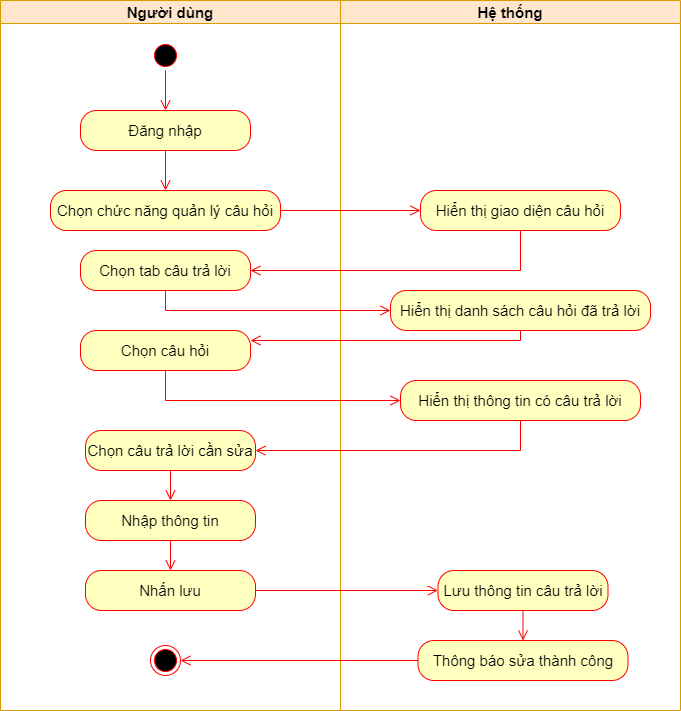

The diagram above was exported from draw.io. Its source (the exported page's mxGraphModel, read from the mxfile embedded in the PNG):
<mxGraphModel dx="1038" dy="121" grid="1" gridSize="10" guides="1" tooltips="1" connect="1" arrows="1" fold="1" page="0" pageScale="1" pageWidth="827" pageHeight="1169" math="0" shadow="0">
  <root>
    <mxCell id="0" />
    <mxCell id="1" parent="0" />
    <mxCell id="XhCzv8s6b1SXEdLyT0VT-1" value="Người dùng" style="swimlane;fillColor=#ffe6cc;strokeColor=#d79b00;fontSize=15;perimeterSpacing=0;rounded=0;shadow=0;glass=0;sketch=0;" vertex="1" parent="1">
      <mxGeometry x="90" y="730" width="340" height="710" as="geometry">
        <mxRectangle x="90" y="730" width="120" height="23" as="alternateBounds" />
      </mxGeometry>
    </mxCell>
    <mxCell id="XhCzv8s6b1SXEdLyT0VT-2" value="" style="ellipse;html=1;shape=startState;fillColor=#000000;strokeColor=#ff0000;fontSize=15;" vertex="1" parent="XhCzv8s6b1SXEdLyT0VT-1">
      <mxGeometry x="150" y="40" width="30" height="30" as="geometry" />
    </mxCell>
    <mxCell id="XhCzv8s6b1SXEdLyT0VT-3" value="" style="edgeStyle=orthogonalEdgeStyle;html=1;verticalAlign=bottom;endArrow=open;endSize=8;strokeColor=#ff0000;rounded=0;fontSize=15;entryX=0.5;entryY=0;entryDx=0;entryDy=0;" edge="1" parent="XhCzv8s6b1SXEdLyT0VT-1" source="XhCzv8s6b1SXEdLyT0VT-2" target="XhCzv8s6b1SXEdLyT0VT-4">
      <mxGeometry relative="1" as="geometry">
        <mxPoint x="190" y="90" as="targetPoint" />
      </mxGeometry>
    </mxCell>
    <mxCell id="XhCzv8s6b1SXEdLyT0VT-4" value="Đăng nhập" style="rounded=1;whiteSpace=wrap;html=1;arcSize=40;fontColor=#000000;fillColor=#ffffc0;strokeColor=#ff0000;fontSize=15;" vertex="1" parent="XhCzv8s6b1SXEdLyT0VT-1">
      <mxGeometry x="80" y="110" width="170" height="40" as="geometry" />
    </mxCell>
    <mxCell id="XhCzv8s6b1SXEdLyT0VT-5" value="Chọn chức năng quản lý câu hỏi" style="rounded=1;whiteSpace=wrap;html=1;arcSize=40;fontColor=#000000;fillColor=#ffffc0;strokeColor=#ff0000;fontSize=15;" vertex="1" parent="XhCzv8s6b1SXEdLyT0VT-1">
      <mxGeometry x="50" y="190" width="230" height="40" as="geometry" />
    </mxCell>
    <mxCell id="XhCzv8s6b1SXEdLyT0VT-6" value="" style="edgeStyle=orthogonalEdgeStyle;html=1;verticalAlign=bottom;endArrow=open;endSize=8;strokeColor=#ff0000;rounded=0;fontSize=15;entryX=0.5;entryY=0;entryDx=0;entryDy=0;exitX=0.5;exitY=1;exitDx=0;exitDy=0;" edge="1" parent="XhCzv8s6b1SXEdLyT0VT-1" source="XhCzv8s6b1SXEdLyT0VT-4" target="XhCzv8s6b1SXEdLyT0VT-5">
      <mxGeometry relative="1" as="geometry">
        <mxPoint x="175" y="120" as="targetPoint" />
        <mxPoint x="130" y="170" as="sourcePoint" />
      </mxGeometry>
    </mxCell>
    <mxCell id="XhCzv8s6b1SXEdLyT0VT-7" value="Chọn tab câu trả lời" style="rounded=1;whiteSpace=wrap;html=1;arcSize=40;fontColor=#000000;fillColor=#ffffc0;strokeColor=#ff0000;fontSize=15;" vertex="1" parent="XhCzv8s6b1SXEdLyT0VT-1">
      <mxGeometry x="80" y="250" width="170" height="40" as="geometry" />
    </mxCell>
    <mxCell id="XhCzv8s6b1SXEdLyT0VT-8" value="Chọn câu hỏi" style="rounded=1;whiteSpace=wrap;html=1;arcSize=40;fontColor=#000000;fillColor=#ffffc0;strokeColor=#ff0000;fontSize=15;" vertex="1" parent="XhCzv8s6b1SXEdLyT0VT-1">
      <mxGeometry x="80" y="330" width="170" height="40" as="geometry" />
    </mxCell>
    <mxCell id="XhCzv8s6b1SXEdLyT0VT-9" value="Chọn câu trả lời cần sửa" style="rounded=1;whiteSpace=wrap;html=1;arcSize=40;fontColor=#000000;fillColor=#ffffc0;strokeColor=#ff0000;fontSize=15;" vertex="1" parent="XhCzv8s6b1SXEdLyT0VT-1">
      <mxGeometry x="85" y="430" width="170" height="40" as="geometry" />
    </mxCell>
    <mxCell id="XhCzv8s6b1SXEdLyT0VT-11" value="" style="ellipse;html=1;shape=endState;fillColor=#000000;strokeColor=#ff0000;fontSize=15;" vertex="1" parent="XhCzv8s6b1SXEdLyT0VT-1">
      <mxGeometry x="150" y="645" width="30" height="30" as="geometry" />
    </mxCell>
    <mxCell id="XhCzv8s6b1SXEdLyT0VT-32" value="Nhập thông tin" style="rounded=1;whiteSpace=wrap;html=1;arcSize=40;fontColor=#000000;fillColor=#ffffc0;strokeColor=#ff0000;fontSize=15;" vertex="1" parent="XhCzv8s6b1SXEdLyT0VT-1">
      <mxGeometry x="85" y="500" width="170" height="40" as="geometry" />
    </mxCell>
    <mxCell id="XhCzv8s6b1SXEdLyT0VT-33" value="" style="edgeStyle=orthogonalEdgeStyle;html=1;verticalAlign=bottom;endArrow=open;endSize=8;strokeColor=#ff0000;rounded=0;fontSize=15;entryX=0.5;entryY=0;entryDx=0;entryDy=0;exitX=0.5;exitY=1;exitDx=0;exitDy=0;" edge="1" parent="XhCzv8s6b1SXEdLyT0VT-1" source="XhCzv8s6b1SXEdLyT0VT-9" target="XhCzv8s6b1SXEdLyT0VT-32">
      <mxGeometry relative="1" as="geometry">
        <mxPoint x="410" y="410" as="targetPoint" />
        <mxPoint x="175" y="380" as="sourcePoint" />
      </mxGeometry>
    </mxCell>
    <mxCell id="XhCzv8s6b1SXEdLyT0VT-34" value="Nhấn lưu" style="rounded=1;whiteSpace=wrap;html=1;arcSize=40;fontColor=#000000;fillColor=#ffffc0;strokeColor=#ff0000;fontSize=15;" vertex="1" parent="XhCzv8s6b1SXEdLyT0VT-1">
      <mxGeometry x="85" y="570" width="170" height="40" as="geometry" />
    </mxCell>
    <mxCell id="YlslZDN_GNpu37GVRirZ-1" value="" style="edgeStyle=orthogonalEdgeStyle;html=1;verticalAlign=bottom;endArrow=open;endSize=8;strokeColor=#ff0000;rounded=0;fontSize=15;exitX=0.5;exitY=1;exitDx=0;exitDy=0;" edge="1" parent="XhCzv8s6b1SXEdLyT0VT-1" source="XhCzv8s6b1SXEdLyT0VT-32" target="XhCzv8s6b1SXEdLyT0VT-34">
      <mxGeometry relative="1" as="geometry">
        <mxPoint x="180" y="510" as="targetPoint" />
        <mxPoint x="180" y="480" as="sourcePoint" />
      </mxGeometry>
    </mxCell>
    <mxCell id="XhCzv8s6b1SXEdLyT0VT-12" value="Hệ thống" style="swimlane;fillColor=#ffe6cc;strokeColor=#d79b00;fontSize=15;" vertex="1" parent="1">
      <mxGeometry x="430" y="730" width="340" height="710" as="geometry" />
    </mxCell>
    <mxCell id="XhCzv8s6b1SXEdLyT0VT-13" value="Hiển thị giao diện câu hỏi" style="rounded=1;whiteSpace=wrap;html=1;arcSize=40;fontColor=#000000;fillColor=#ffffc0;strokeColor=#ff0000;fontSize=15;" vertex="1" parent="XhCzv8s6b1SXEdLyT0VT-12">
      <mxGeometry x="80" y="190" width="200" height="40" as="geometry" />
    </mxCell>
    <mxCell id="XhCzv8s6b1SXEdLyT0VT-14" value="Hiển thị danh sách câu hỏi đã trả lời" style="rounded=1;whiteSpace=wrap;html=1;arcSize=40;fontColor=#000000;fillColor=#ffffc0;strokeColor=#ff0000;fontSize=15;" vertex="1" parent="XhCzv8s6b1SXEdLyT0VT-12">
      <mxGeometry x="50" y="290" width="260" height="40" as="geometry" />
    </mxCell>
    <mxCell id="XhCzv8s6b1SXEdLyT0VT-15" value="Lưu thông tin câu trả lời" style="rounded=1;whiteSpace=wrap;html=1;arcSize=40;fontColor=#000000;fillColor=#ffffc0;strokeColor=#ff0000;fontSize=15;" vertex="1" parent="XhCzv8s6b1SXEdLyT0VT-12">
      <mxGeometry x="97.5" y="570" width="170" height="40" as="geometry" />
    </mxCell>
    <mxCell id="XhCzv8s6b1SXEdLyT0VT-16" value="Thông báo sửa thành công" style="rounded=1;whiteSpace=wrap;html=1;arcSize=40;fontColor=#000000;fillColor=#ffffc0;strokeColor=#ff0000;fontSize=15;" vertex="1" parent="XhCzv8s6b1SXEdLyT0VT-12">
      <mxGeometry x="77.5" y="640" width="210" height="40" as="geometry" />
    </mxCell>
    <mxCell id="XhCzv8s6b1SXEdLyT0VT-20" value="" style="edgeStyle=orthogonalEdgeStyle;html=1;verticalAlign=bottom;endArrow=open;endSize=8;strokeColor=#ff0000;rounded=0;fontSize=15;entryX=0.5;entryY=0;entryDx=0;entryDy=0;exitX=0.5;exitY=1;exitDx=0;exitDy=0;" edge="1" parent="XhCzv8s6b1SXEdLyT0VT-12" source="XhCzv8s6b1SXEdLyT0VT-15" target="XhCzv8s6b1SXEdLyT0VT-16">
      <mxGeometry relative="1" as="geometry">
        <mxPoint x="197.5" y="500" as="targetPoint" />
        <mxPoint x="197.5" y="470" as="sourcePoint" />
      </mxGeometry>
    </mxCell>
    <mxCell id="XhCzv8s6b1SXEdLyT0VT-21" value="Hiển thị thông tin có câu trả lời" style="rounded=1;whiteSpace=wrap;html=1;arcSize=40;fontColor=#000000;fillColor=#ffffc0;strokeColor=#ff0000;fontSize=15;" vertex="1" parent="XhCzv8s6b1SXEdLyT0VT-12">
      <mxGeometry x="60" y="380" width="240" height="40" as="geometry" />
    </mxCell>
    <mxCell id="XhCzv8s6b1SXEdLyT0VT-24" value="" style="edgeStyle=orthogonalEdgeStyle;html=1;verticalAlign=bottom;endArrow=open;endSize=8;strokeColor=#ff0000;rounded=0;fontSize=15;entryX=0;entryY=0.5;entryDx=0;entryDy=0;exitX=1;exitY=0.5;exitDx=0;exitDy=0;" edge="1" parent="1" source="XhCzv8s6b1SXEdLyT0VT-5" target="XhCzv8s6b1SXEdLyT0VT-13">
      <mxGeometry relative="1" as="geometry">
        <mxPoint x="265" y="930" as="targetPoint" />
        <mxPoint x="265" y="890" as="sourcePoint" />
      </mxGeometry>
    </mxCell>
    <mxCell id="XhCzv8s6b1SXEdLyT0VT-25" value="" style="edgeStyle=orthogonalEdgeStyle;html=1;verticalAlign=bottom;endArrow=open;endSize=8;strokeColor=#ff0000;rounded=0;fontSize=15;entryX=1;entryY=0.5;entryDx=0;entryDy=0;exitX=0.5;exitY=1;exitDx=0;exitDy=0;" edge="1" parent="1" source="XhCzv8s6b1SXEdLyT0VT-13" target="XhCzv8s6b1SXEdLyT0VT-7">
      <mxGeometry relative="1" as="geometry">
        <mxPoint x="525" y="950" as="targetPoint" />
        <mxPoint x="380" y="950" as="sourcePoint" />
      </mxGeometry>
    </mxCell>
    <mxCell id="XhCzv8s6b1SXEdLyT0VT-26" value="" style="edgeStyle=orthogonalEdgeStyle;html=1;verticalAlign=bottom;endArrow=open;endSize=8;strokeColor=#ff0000;rounded=0;fontSize=15;entryX=0;entryY=0.5;entryDx=0;entryDy=0;exitX=0.5;exitY=1;exitDx=0;exitDy=0;" edge="1" parent="1" source="XhCzv8s6b1SXEdLyT0VT-7" target="XhCzv8s6b1SXEdLyT0VT-14">
      <mxGeometry relative="1" as="geometry">
        <mxPoint x="350" y="1030" as="targetPoint" />
        <mxPoint x="610" y="970" as="sourcePoint" />
      </mxGeometry>
    </mxCell>
    <mxCell id="XhCzv8s6b1SXEdLyT0VT-27" value="" style="edgeStyle=orthogonalEdgeStyle;html=1;verticalAlign=bottom;endArrow=open;endSize=8;strokeColor=#ff0000;rounded=0;fontSize=15;exitX=0.5;exitY=1;exitDx=0;exitDy=0;entryX=1;entryY=0.25;entryDx=0;entryDy=0;" edge="1" parent="1" source="XhCzv8s6b1SXEdLyT0VT-14" target="XhCzv8s6b1SXEdLyT0VT-8">
      <mxGeometry relative="1" as="geometry">
        <mxPoint x="350" y="1060" as="targetPoint" />
        <mxPoint x="485" y="970" as="sourcePoint" />
      </mxGeometry>
    </mxCell>
    <mxCell id="XhCzv8s6b1SXEdLyT0VT-30" value="" style="edgeStyle=orthogonalEdgeStyle;html=1;verticalAlign=bottom;endArrow=open;endSize=8;strokeColor=#ff0000;rounded=0;fontSize=15;entryX=1;entryY=0.5;entryDx=0;entryDy=0;exitX=0;exitY=0.5;exitDx=0;exitDy=0;" edge="1" parent="1" source="XhCzv8s6b1SXEdLyT0VT-16" target="XhCzv8s6b1SXEdLyT0VT-11">
      <mxGeometry relative="1" as="geometry">
        <mxPoint x="622.5" y="1380" as="targetPoint" />
        <mxPoint x="622.5" y="1350" as="sourcePoint" />
      </mxGeometry>
    </mxCell>
    <mxCell id="XhCzv8s6b1SXEdLyT0VT-10" value="" style="edgeStyle=orthogonalEdgeStyle;html=1;verticalAlign=bottom;endArrow=open;endSize=8;strokeColor=#ff0000;rounded=0;fontSize=15;entryX=0;entryY=0.5;entryDx=0;entryDy=0;exitX=0.5;exitY=1;exitDx=0;exitDy=0;" edge="1" parent="1" source="XhCzv8s6b1SXEdLyT0VT-8" target="XhCzv8s6b1SXEdLyT0VT-21">
      <mxGeometry relative="1" as="geometry">
        <mxPoint x="265" y="930" as="targetPoint" />
        <mxPoint x="240" y="1110" as="sourcePoint" />
      </mxGeometry>
    </mxCell>
    <mxCell id="XhCzv8s6b1SXEdLyT0VT-31" value="" style="edgeStyle=orthogonalEdgeStyle;html=1;verticalAlign=bottom;endArrow=open;endSize=8;strokeColor=#ff0000;rounded=0;fontSize=15;entryX=1;entryY=0.5;entryDx=0;entryDy=0;exitX=0.5;exitY=1;exitDx=0;exitDy=0;" edge="1" parent="1" source="XhCzv8s6b1SXEdLyT0VT-21" target="XhCzv8s6b1SXEdLyT0VT-9">
      <mxGeometry relative="1" as="geometry">
        <mxPoint x="500" y="1140" as="targetPoint" />
        <mxPoint x="265" y="1110" as="sourcePoint" />
      </mxGeometry>
    </mxCell>
    <mxCell id="YlslZDN_GNpu37GVRirZ-2" value="" style="edgeStyle=orthogonalEdgeStyle;html=1;verticalAlign=bottom;endArrow=open;endSize=8;strokeColor=#ff0000;rounded=0;fontSize=15;entryX=0;entryY=0.5;entryDx=0;entryDy=0;exitX=1;exitY=0.5;exitDx=0;exitDy=0;" edge="1" parent="1" source="XhCzv8s6b1SXEdLyT0VT-34" target="XhCzv8s6b1SXEdLyT0VT-15">
      <mxGeometry relative="1" as="geometry">
        <mxPoint x="355" y="1190" as="targetPoint" />
        <mxPoint x="620" y="1160" as="sourcePoint" />
      </mxGeometry>
    </mxCell>
  </root>
</mxGraphModel>